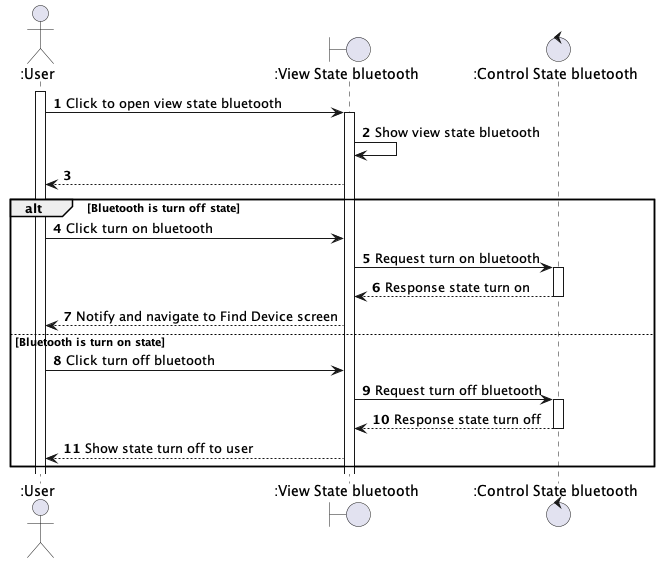

The diagram above was rendered by PlantUML. Its source (embedded in the PNG):
@startuml

autonumber
actor ":User" as User
boundary ":View State bluetooth" as ClientApp
control ":Control State bluetooth" as Control
' entity ":Entity Hardware" as Entity

activate User
User -> ClientApp: Click to open view state bluetooth
activate ClientApp
ClientApp -> ClientApp: Show view state bluetooth
ClientApp --> User
alt Bluetooth is turn off state
  User -> ClientApp: Click turn on bluetooth
  ClientApp -> Control: Request turn on bluetooth
  activate Control
  Control --> ClientApp: Response state turn on
  deactivate Control
  ClientApp --> User: Notify and navigate to Find Device screen
else Bluetooth is turn on state
  User -> ClientApp: Click turn off bluetooth
  ClientApp -> Control: Request turn off bluetooth
  activate Control
  Control --> ClientApp: Response state turn off
  deactivate Control
  ClientApp --> User: Show state turn off to user
end

@enduml